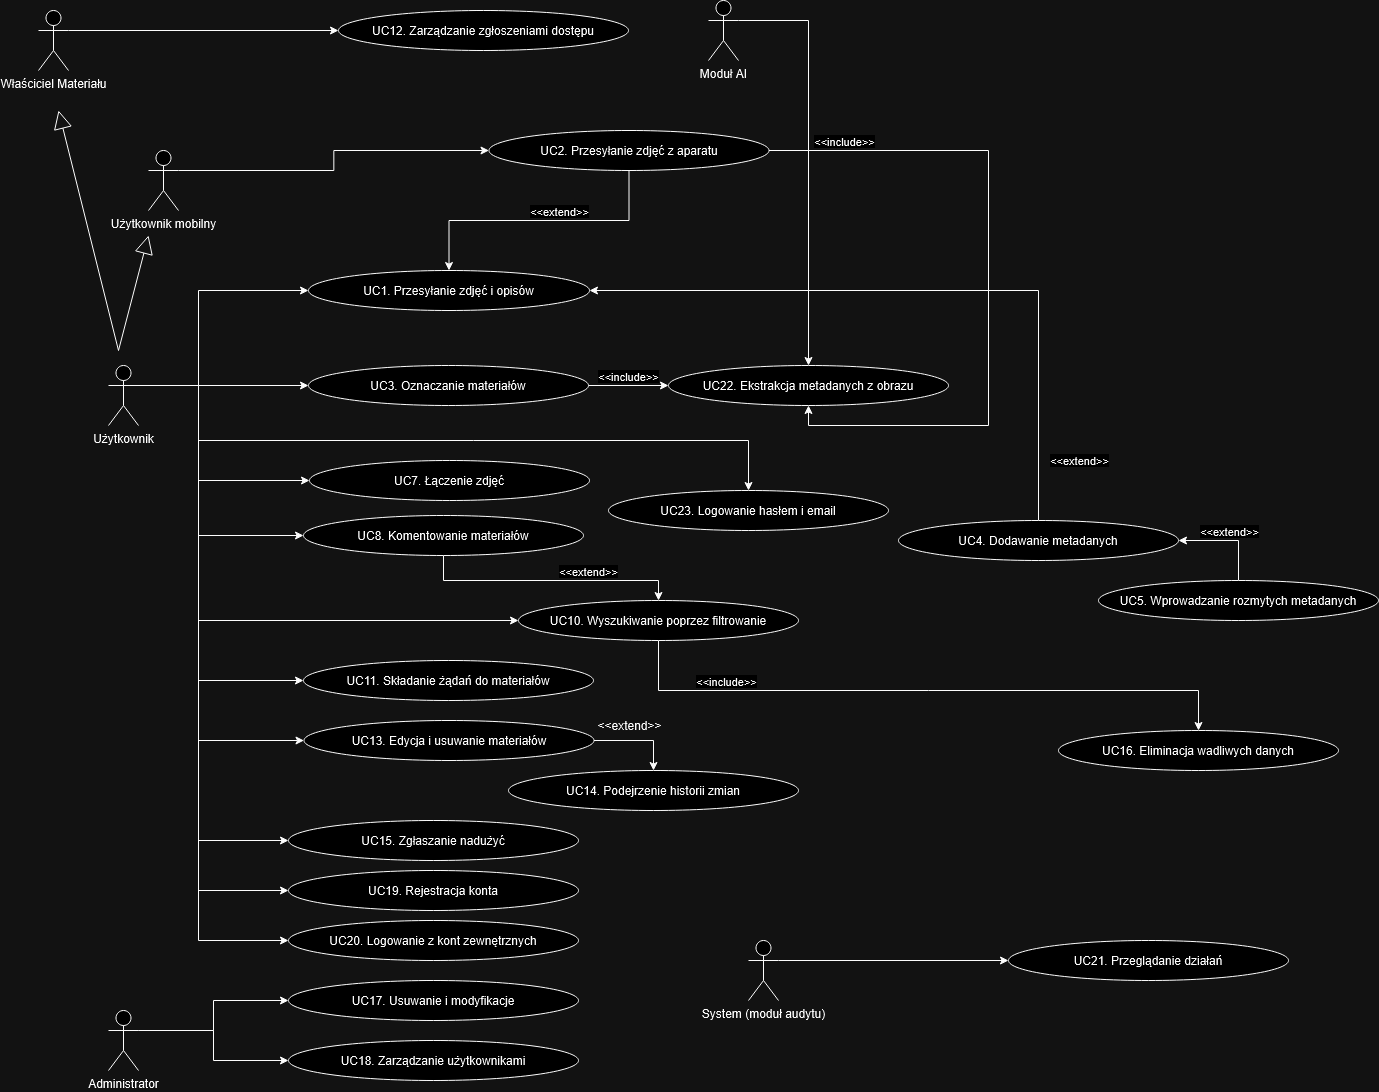

The diagram above was exported from draw.io. Its source (the exported page's mxGraphModel, read from the mxfile embedded in the PNG):
<mxGraphModel dx="3217" dy="2426" grid="1" gridSize="10" guides="1" tooltips="1" connect="1" arrows="1" fold="1" page="1" pageScale="1" pageWidth="827" pageHeight="1169" math="0" shadow="0">
  <root>
    <mxCell id="0" />
    <mxCell id="1" parent="0" />
    <mxCell id="WmNvyJ2YYCl65HZOjYxV-23" style="edgeStyle=orthogonalEdgeStyle;rounded=0;orthogonalLoop=1;jettySize=auto;html=1;exitX=1;exitY=0.3333333333333333;exitDx=0;exitDy=0;exitPerimeter=0;entryX=0;entryY=0.5;entryDx=0;entryDy=0;" parent="1" source="WmNvyJ2YYCl65HZOjYxV-1" target="WmNvyJ2YYCl65HZOjYxV-12" edge="1">
      <mxGeometry relative="1" as="geometry">
        <Array as="points">
          <mxPoint x="190" y="165" />
          <mxPoint x="190" y="70" />
        </Array>
      </mxGeometry>
    </mxCell>
    <mxCell id="WmNvyJ2YYCl65HZOjYxV-24" style="edgeStyle=orthogonalEdgeStyle;rounded=0;orthogonalLoop=1;jettySize=auto;html=1;exitX=1;exitY=0.3333333333333333;exitDx=0;exitDy=0;exitPerimeter=0;entryX=0;entryY=0.5;entryDx=0;entryDy=0;" parent="1" source="WmNvyJ2YYCl65HZOjYxV-1" target="WmNvyJ2YYCl65HZOjYxV-15" edge="1">
      <mxGeometry relative="1" as="geometry" />
    </mxCell>
    <mxCell id="WmNvyJ2YYCl65HZOjYxV-47" style="edgeStyle=orthogonalEdgeStyle;rounded=0;orthogonalLoop=1;jettySize=auto;html=1;exitX=1;exitY=0.3333333333333333;exitDx=0;exitDy=0;exitPerimeter=0;entryX=0;entryY=0.5;entryDx=0;entryDy=0;" parent="1" source="WmNvyJ2YYCl65HZOjYxV-1" target="WmNvyJ2YYCl65HZOjYxV-19" edge="1">
      <mxGeometry relative="1" as="geometry">
        <Array as="points">
          <mxPoint x="190" y="165" />
          <mxPoint x="190" y="260" />
        </Array>
      </mxGeometry>
    </mxCell>
    <mxCell id="WmNvyJ2YYCl65HZOjYxV-48" style="edgeStyle=orthogonalEdgeStyle;rounded=0;orthogonalLoop=1;jettySize=auto;html=1;exitX=1;exitY=0.3333333333333333;exitDx=0;exitDy=0;exitPerimeter=0;entryX=0;entryY=0.5;entryDx=0;entryDy=0;" parent="1" source="WmNvyJ2YYCl65HZOjYxV-1" target="WmNvyJ2YYCl65HZOjYxV-20" edge="1">
      <mxGeometry relative="1" as="geometry">
        <Array as="points">
          <mxPoint x="190" y="165" />
          <mxPoint x="190" y="315" />
        </Array>
      </mxGeometry>
    </mxCell>
    <mxCell id="WmNvyJ2YYCl65HZOjYxV-56" style="edgeStyle=orthogonalEdgeStyle;rounded=0;orthogonalLoop=1;jettySize=auto;html=1;exitX=1;exitY=0.3333333333333333;exitDx=0;exitDy=0;exitPerimeter=0;entryX=0;entryY=0.5;entryDx=0;entryDy=0;" parent="1" source="WmNvyJ2YYCl65HZOjYxV-1" target="WmNvyJ2YYCl65HZOjYxV-26" edge="1">
      <mxGeometry relative="1" as="geometry">
        <Array as="points">
          <mxPoint x="190" y="165" />
          <mxPoint x="190" y="460" />
        </Array>
      </mxGeometry>
    </mxCell>
    <mxCell id="WmNvyJ2YYCl65HZOjYxV-58" style="edgeStyle=orthogonalEdgeStyle;rounded=0;orthogonalLoop=1;jettySize=auto;html=1;exitX=1;exitY=0.3333333333333333;exitDx=0;exitDy=0;exitPerimeter=0;entryX=0;entryY=0.5;entryDx=0;entryDy=0;" parent="1" source="WmNvyJ2YYCl65HZOjYxV-1" target="WmNvyJ2YYCl65HZOjYxV-57" edge="1">
      <mxGeometry relative="1" as="geometry">
        <Array as="points">
          <mxPoint x="190" y="165" />
          <mxPoint x="190" y="520" />
        </Array>
      </mxGeometry>
    </mxCell>
    <mxCell id="qaAlVsszkOuCu6gBgL8t-2" style="edgeStyle=orthogonalEdgeStyle;rounded=0;orthogonalLoop=1;jettySize=auto;html=1;exitX=1;exitY=0.3333333333333333;exitDx=0;exitDy=0;exitPerimeter=0;entryX=0;entryY=0.5;entryDx=0;entryDy=0;" edge="1" parent="1" source="WmNvyJ2YYCl65HZOjYxV-1" target="qaAlVsszkOuCu6gBgL8t-1">
      <mxGeometry relative="1" as="geometry">
        <Array as="points">
          <mxPoint x="190" y="165" />
          <mxPoint x="190" y="620" />
        </Array>
      </mxGeometry>
    </mxCell>
    <mxCell id="qaAlVsszkOuCu6gBgL8t-7" style="edgeStyle=orthogonalEdgeStyle;rounded=0;orthogonalLoop=1;jettySize=auto;html=1;exitX=1;exitY=0.3333333333333333;exitDx=0;exitDy=0;exitPerimeter=0;entryX=0;entryY=0.5;entryDx=0;entryDy=0;" edge="1" parent="1" source="WmNvyJ2YYCl65HZOjYxV-1" target="qaAlVsszkOuCu6gBgL8t-6">
      <mxGeometry relative="1" as="geometry">
        <Array as="points">
          <mxPoint x="190" y="165" />
          <mxPoint x="190" y="670" />
        </Array>
      </mxGeometry>
    </mxCell>
    <mxCell id="qaAlVsszkOuCu6gBgL8t-10" style="edgeStyle=orthogonalEdgeStyle;rounded=0;orthogonalLoop=1;jettySize=auto;html=1;exitX=1;exitY=0.3333333333333333;exitDx=0;exitDy=0;exitPerimeter=0;entryX=0;entryY=0.5;entryDx=0;entryDy=0;" edge="1" parent="1" source="WmNvyJ2YYCl65HZOjYxV-1" target="qaAlVsszkOuCu6gBgL8t-8">
      <mxGeometry relative="1" as="geometry">
        <Array as="points">
          <mxPoint x="190" y="165" />
          <mxPoint x="190" y="720" />
        </Array>
      </mxGeometry>
    </mxCell>
    <mxCell id="qaAlVsszkOuCu6gBgL8t-33" style="edgeStyle=orthogonalEdgeStyle;rounded=0;orthogonalLoop=1;jettySize=auto;html=1;exitX=1;exitY=0.3333333333333333;exitDx=0;exitDy=0;exitPerimeter=0;entryX=0;entryY=0.5;entryDx=0;entryDy=0;" edge="1" parent="1" source="WmNvyJ2YYCl65HZOjYxV-1" target="WmNvyJ2YYCl65HZOjYxV-49">
      <mxGeometry relative="1" as="geometry">
        <Array as="points">
          <mxPoint x="190" y="165" />
          <mxPoint x="190" y="400" />
        </Array>
      </mxGeometry>
    </mxCell>
    <mxCell id="qaAlVsszkOuCu6gBgL8t-38" style="edgeStyle=orthogonalEdgeStyle;rounded=0;orthogonalLoop=1;jettySize=auto;html=1;exitX=1;exitY=0.3333333333333333;exitDx=0;exitDy=0;exitPerimeter=0;entryX=0.5;entryY=0;entryDx=0;entryDy=0;" edge="1" parent="1" source="WmNvyJ2YYCl65HZOjYxV-1" target="qaAlVsszkOuCu6gBgL8t-37">
      <mxGeometry relative="1" as="geometry">
        <Array as="points">
          <mxPoint x="190" y="165" />
          <mxPoint x="190" y="220" />
          <mxPoint x="740" y="220" />
        </Array>
      </mxGeometry>
    </mxCell>
    <object label="Użytkownik" Użytkownik="" tooltip="Użytkownik" id="WmNvyJ2YYCl65HZOjYxV-1">
      <mxCell style="shape=umlActor;verticalLabelPosition=bottom;verticalAlign=top;html=1;outlineConnect=0;" parent="1" vertex="1">
        <mxGeometry x="100" y="145" width="30" height="60" as="geometry" />
      </mxCell>
    </object>
    <mxCell id="qaAlVsszkOuCu6gBgL8t-4" style="edgeStyle=orthogonalEdgeStyle;rounded=0;orthogonalLoop=1;jettySize=auto;html=1;exitX=1;exitY=0.3333333333333333;exitDx=0;exitDy=0;exitPerimeter=0;entryX=0;entryY=0.5;entryDx=0;entryDy=0;" edge="1" parent="1" source="WmNvyJ2YYCl65HZOjYxV-2" target="qaAlVsszkOuCu6gBgL8t-3">
      <mxGeometry relative="1" as="geometry" />
    </mxCell>
    <mxCell id="qaAlVsszkOuCu6gBgL8t-9" style="edgeStyle=orthogonalEdgeStyle;rounded=0;orthogonalLoop=1;jettySize=auto;html=1;exitX=1;exitY=0.3333333333333333;exitDx=0;exitDy=0;exitPerimeter=0;entryX=0;entryY=0.5;entryDx=0;entryDy=0;" edge="1" parent="1" source="WmNvyJ2YYCl65HZOjYxV-2" target="qaAlVsszkOuCu6gBgL8t-5">
      <mxGeometry relative="1" as="geometry" />
    </mxCell>
    <mxCell id="WmNvyJ2YYCl65HZOjYxV-2" value="Administrator" style="shape=umlActor;verticalLabelPosition=bottom;verticalAlign=top;html=1;outlineConnect=0;" parent="1" vertex="1">
      <mxGeometry x="100" y="790" width="30" height="60" as="geometry" />
    </mxCell>
    <mxCell id="WmNvyJ2YYCl65HZOjYxV-55" style="edgeStyle=orthogonalEdgeStyle;rounded=0;orthogonalLoop=1;jettySize=auto;html=1;exitX=1;exitY=0.3333333333333333;exitDx=0;exitDy=0;exitPerimeter=0;entryX=0;entryY=0.5;entryDx=0;entryDy=0;" parent="1" source="WmNvyJ2YYCl65HZOjYxV-3" target="WmNvyJ2YYCl65HZOjYxV-27" edge="1">
      <mxGeometry relative="1" as="geometry" />
    </mxCell>
    <mxCell id="WmNvyJ2YYCl65HZOjYxV-3" value="Właściciel Materiału" style="shape=umlActor;verticalLabelPosition=bottom;verticalAlign=top;html=1;outlineConnect=0;" parent="1" vertex="1">
      <mxGeometry x="30" y="-210" width="30" height="60" as="geometry" />
    </mxCell>
    <mxCell id="WmNvyJ2YYCl65HZOjYxV-33" style="edgeStyle=orthogonalEdgeStyle;rounded=0;orthogonalLoop=1;jettySize=auto;html=1;exitX=1;exitY=0.3333333333333333;exitDx=0;exitDy=0;exitPerimeter=0;entryX=0;entryY=0.5;entryDx=0;entryDy=0;" parent="1" source="WmNvyJ2YYCl65HZOjYxV-4" target="WmNvyJ2YYCl65HZOjYxV-14" edge="1">
      <mxGeometry relative="1" as="geometry" />
    </mxCell>
    <mxCell id="WmNvyJ2YYCl65HZOjYxV-4" value="Użytkownik mobilny" style="shape=umlActor;verticalLabelPosition=bottom;verticalAlign=top;html=1;outlineConnect=0;" parent="1" vertex="1">
      <mxGeometry x="140" y="-70" width="30" height="60" as="geometry" />
    </mxCell>
    <mxCell id="WmNvyJ2YYCl65HZOjYxV-12" value="UC1. Przesyłanie zdjęć i opisów" style="ellipse;whiteSpace=wrap;html=1;" parent="1" vertex="1">
      <mxGeometry x="300" y="50" width="281" height="40" as="geometry" />
    </mxCell>
    <mxCell id="WmNvyJ2YYCl65HZOjYxV-34" style="edgeStyle=orthogonalEdgeStyle;rounded=0;orthogonalLoop=1;jettySize=auto;html=1;exitX=1;exitY=0.5;exitDx=0;exitDy=0;entryX=0.5;entryY=1;entryDx=0;entryDy=0;" parent="1" source="WmNvyJ2YYCl65HZOjYxV-14" target="WmNvyJ2YYCl65HZOjYxV-30" edge="1">
      <mxGeometry relative="1" as="geometry">
        <Array as="points">
          <mxPoint x="980" y="-70" />
          <mxPoint x="980" y="205" />
          <mxPoint x="800" y="205" />
        </Array>
      </mxGeometry>
    </mxCell>
    <mxCell id="WmNvyJ2YYCl65HZOjYxV-35" value="&amp;lt;&amp;lt;include&amp;gt;&amp;gt;" style="edgeLabel;html=1;align=center;verticalAlign=middle;resizable=0;points=[];" parent="WmNvyJ2YYCl65HZOjYxV-34" vertex="1" connectable="0">
      <mxGeometry x="-0.7302" y="-1" relative="1" as="geometry">
        <mxPoint x="-19" y="-11" as="offset" />
      </mxGeometry>
    </mxCell>
    <mxCell id="qaAlVsszkOuCu6gBgL8t-20" style="edgeStyle=orthogonalEdgeStyle;rounded=0;orthogonalLoop=1;jettySize=auto;html=1;exitX=0.5;exitY=1;exitDx=0;exitDy=0;entryX=0.5;entryY=0;entryDx=0;entryDy=0;" edge="1" parent="1" source="WmNvyJ2YYCl65HZOjYxV-14" target="WmNvyJ2YYCl65HZOjYxV-12">
      <mxGeometry relative="1" as="geometry" />
    </mxCell>
    <mxCell id="qaAlVsszkOuCu6gBgL8t-28" value="&amp;lt;&amp;lt;extend&amp;gt;&amp;gt;" style="edgeLabel;html=1;align=center;verticalAlign=middle;resizable=0;points=[];" vertex="1" connectable="0" parent="qaAlVsszkOuCu6gBgL8t-20">
      <mxGeometry x="-0.1321" y="-2" relative="1" as="geometry">
        <mxPoint x="1" y="-8" as="offset" />
      </mxGeometry>
    </mxCell>
    <mxCell id="WmNvyJ2YYCl65HZOjYxV-14" value="UC2. Przesyłanie zdjęć z aparatu" style="ellipse;whiteSpace=wrap;html=1;" parent="1" vertex="1">
      <mxGeometry x="480.5" y="-90" width="280" height="40" as="geometry" />
    </mxCell>
    <mxCell id="WmNvyJ2YYCl65HZOjYxV-31" value="" style="edgeStyle=orthogonalEdgeStyle;rounded=0;orthogonalLoop=1;jettySize=auto;html=1;" parent="1" source="WmNvyJ2YYCl65HZOjYxV-15" target="WmNvyJ2YYCl65HZOjYxV-30" edge="1">
      <mxGeometry relative="1" as="geometry" />
    </mxCell>
    <mxCell id="WmNvyJ2YYCl65HZOjYxV-32" value="&amp;lt;&amp;lt;include&amp;gt;&amp;gt;" style="edgeLabel;html=1;align=center;verticalAlign=middle;resizable=0;points=[];" parent="WmNvyJ2YYCl65HZOjYxV-31" vertex="1" connectable="0">
      <mxGeometry x="0.0812" y="-1" relative="1" as="geometry">
        <mxPoint x="-4" y="-11" as="offset" />
      </mxGeometry>
    </mxCell>
    <mxCell id="WmNvyJ2YYCl65HZOjYxV-15" value="UC3. Oznaczanie materiałów" style="ellipse;whiteSpace=wrap;html=1;" parent="1" vertex="1">
      <mxGeometry x="300" y="145" width="280" height="40" as="geometry" />
    </mxCell>
    <mxCell id="qaAlVsszkOuCu6gBgL8t-31" style="edgeStyle=orthogonalEdgeStyle;rounded=0;orthogonalLoop=1;jettySize=auto;html=1;exitX=0.5;exitY=0;exitDx=0;exitDy=0;entryX=1;entryY=0.5;entryDx=0;entryDy=0;" edge="1" parent="1" source="WmNvyJ2YYCl65HZOjYxV-16" target="WmNvyJ2YYCl65HZOjYxV-12">
      <mxGeometry relative="1" as="geometry" />
    </mxCell>
    <mxCell id="qaAlVsszkOuCu6gBgL8t-32" value="&amp;lt;&amp;lt;extend&amp;gt;&amp;gt;" style="edgeLabel;html=1;align=center;verticalAlign=middle;resizable=0;points=[];" vertex="1" connectable="0" parent="qaAlVsszkOuCu6gBgL8t-31">
      <mxGeometry x="-0.7761" relative="1" as="geometry">
        <mxPoint x="40" y="16" as="offset" />
      </mxGeometry>
    </mxCell>
    <mxCell id="WmNvyJ2YYCl65HZOjYxV-16" value="UC4. Dodawanie metadanych" style="ellipse;whiteSpace=wrap;html=1;" parent="1" vertex="1">
      <mxGeometry x="890" y="300" width="280" height="40" as="geometry" />
    </mxCell>
    <mxCell id="qaAlVsszkOuCu6gBgL8t-29" style="edgeStyle=orthogonalEdgeStyle;rounded=0;orthogonalLoop=1;jettySize=auto;html=1;exitX=0.5;exitY=0;exitDx=0;exitDy=0;entryX=1;entryY=0.5;entryDx=0;entryDy=0;" edge="1" parent="1" source="WmNvyJ2YYCl65HZOjYxV-17" target="WmNvyJ2YYCl65HZOjYxV-16">
      <mxGeometry relative="1" as="geometry" />
    </mxCell>
    <mxCell id="qaAlVsszkOuCu6gBgL8t-30" value="&amp;lt;&amp;lt;extend&amp;gt;&amp;gt;" style="edgeLabel;html=1;align=center;verticalAlign=middle;resizable=0;points=[];" vertex="1" connectable="0" parent="qaAlVsszkOuCu6gBgL8t-29">
      <mxGeometry x="-0.1" y="2" relative="1" as="geometry">
        <mxPoint x="-5" y="-12" as="offset" />
      </mxGeometry>
    </mxCell>
    <mxCell id="WmNvyJ2YYCl65HZOjYxV-17" value="UC5. Wprowadzanie rozmytych metadanych" style="ellipse;whiteSpace=wrap;html=1;" parent="1" vertex="1">
      <mxGeometry x="1090" y="360" width="280" height="40" as="geometry" />
    </mxCell>
    <mxCell id="WmNvyJ2YYCl65HZOjYxV-19" value="UC7. Łączenie zdjęć" style="ellipse;whiteSpace=wrap;html=1;" parent="1" vertex="1">
      <mxGeometry x="301" y="240" width="280" height="40" as="geometry" />
    </mxCell>
    <mxCell id="WmNvyJ2YYCl65HZOjYxV-50" value="" style="edgeStyle=orthogonalEdgeStyle;rounded=0;orthogonalLoop=1;jettySize=auto;html=1;" parent="1" source="WmNvyJ2YYCl65HZOjYxV-20" target="WmNvyJ2YYCl65HZOjYxV-49" edge="1">
      <mxGeometry relative="1" as="geometry">
        <Array as="points">
          <mxPoint x="435" y="360" />
          <mxPoint x="650" y="360" />
        </Array>
      </mxGeometry>
    </mxCell>
    <mxCell id="WmNvyJ2YYCl65HZOjYxV-51" value="&amp;lt;&amp;lt;extend&amp;gt;&amp;gt;" style="edgeLabel;html=1;align=center;verticalAlign=middle;resizable=0;points=[];" parent="WmNvyJ2YYCl65HZOjYxV-50" vertex="1" connectable="0">
      <mxGeometry x="0.1811" relative="1" as="geometry">
        <mxPoint x="16" y="-10" as="offset" />
      </mxGeometry>
    </mxCell>
    <mxCell id="WmNvyJ2YYCl65HZOjYxV-20" value="UC8. Komentowanie materiałów" style="ellipse;whiteSpace=wrap;html=1;" parent="1" vertex="1">
      <mxGeometry x="295" y="295" width="280" height="40" as="geometry" />
    </mxCell>
    <mxCell id="WmNvyJ2YYCl65HZOjYxV-26" value="&lt;div&gt;UC11. Składanie żądań do materiałów&lt;/div&gt;" style="ellipse;whiteSpace=wrap;html=1;" parent="1" vertex="1">
      <mxGeometry x="295" y="440" width="290" height="40" as="geometry" />
    </mxCell>
    <mxCell id="WmNvyJ2YYCl65HZOjYxV-27" value="UC12. Zarządzanie zgłoszeniami dostępu" style="ellipse;whiteSpace=wrap;html=1;" parent="1" vertex="1">
      <mxGeometry x="330" y="-210" width="290" height="40" as="geometry" />
    </mxCell>
    <mxCell id="WmNvyJ2YYCl65HZOjYxV-30" value="UC22. Ekstrakcja metadanych z obrazu" style="ellipse;whiteSpace=wrap;html=1;" parent="1" vertex="1">
      <mxGeometry x="660" y="145" width="280" height="40" as="geometry" />
    </mxCell>
    <mxCell id="WmNvyJ2YYCl65HZOjYxV-53" value="" style="edgeStyle=orthogonalEdgeStyle;rounded=0;orthogonalLoop=1;jettySize=auto;html=1;" parent="1" source="WmNvyJ2YYCl65HZOjYxV-49" target="WmNvyJ2YYCl65HZOjYxV-52" edge="1">
      <mxGeometry relative="1" as="geometry">
        <Array as="points">
          <mxPoint x="650" y="470" />
          <mxPoint x="1190" y="470" />
        </Array>
      </mxGeometry>
    </mxCell>
    <mxCell id="WmNvyJ2YYCl65HZOjYxV-54" value="&amp;lt;&amp;lt;include&amp;gt;&amp;gt;" style="edgeLabel;html=1;align=center;verticalAlign=middle;resizable=0;points=[];" parent="WmNvyJ2YYCl65HZOjYxV-53" vertex="1" connectable="0">
      <mxGeometry x="-0.6304" y="2" relative="1" as="geometry">
        <mxPoint y="-8" as="offset" />
      </mxGeometry>
    </mxCell>
    <mxCell id="WmNvyJ2YYCl65HZOjYxV-49" value="UC10. Wyszukiwanie poprzez filtrowanie" style="ellipse;whiteSpace=wrap;html=1;" parent="1" vertex="1">
      <mxGeometry x="510" y="380" width="280" height="40" as="geometry" />
    </mxCell>
    <mxCell id="WmNvyJ2YYCl65HZOjYxV-52" value="UC16. Eliminacja wadliwych danych" style="ellipse;whiteSpace=wrap;html=1;" parent="1" vertex="1">
      <mxGeometry x="1050" y="510" width="280" height="40" as="geometry" />
    </mxCell>
    <mxCell id="WmNvyJ2YYCl65HZOjYxV-60" style="edgeStyle=orthogonalEdgeStyle;rounded=0;orthogonalLoop=1;jettySize=auto;html=1;exitX=1;exitY=0.5;exitDx=0;exitDy=0;" parent="1" source="WmNvyJ2YYCl65HZOjYxV-57" target="WmNvyJ2YYCl65HZOjYxV-59" edge="1">
      <mxGeometry relative="1" as="geometry" />
    </mxCell>
    <mxCell id="WmNvyJ2YYCl65HZOjYxV-57" value="UC13. Edycja i usuwanie materiałów" style="ellipse;whiteSpace=wrap;html=1;" parent="1" vertex="1">
      <mxGeometry x="295.5" y="500" width="290" height="40" as="geometry" />
    </mxCell>
    <mxCell id="WmNvyJ2YYCl65HZOjYxV-59" value="UC14. Podejrzenie historii zmian" style="ellipse;whiteSpace=wrap;html=1;" parent="1" vertex="1">
      <mxGeometry x="500" y="550" width="290" height="40" as="geometry" />
    </mxCell>
    <mxCell id="WmNvyJ2YYCl65HZOjYxV-61" value="&amp;lt;&amp;lt;extend&amp;gt;&amp;gt;" style="text;html=1;align=center;verticalAlign=middle;resizable=0;points=[];autosize=1;strokeColor=none;fillColor=none;" parent="1" vertex="1">
      <mxGeometry x="575.5" y="490" width="90" height="30" as="geometry" />
    </mxCell>
    <mxCell id="qaAlVsszkOuCu6gBgL8t-1" value="UC15. Zgłaszanie nadużyć" style="ellipse;whiteSpace=wrap;html=1;" vertex="1" parent="1">
      <mxGeometry x="280" y="600" width="290" height="40" as="geometry" />
    </mxCell>
    <mxCell id="qaAlVsszkOuCu6gBgL8t-3" value="UC17. Usuwanie i modyfikacje" style="ellipse;whiteSpace=wrap;html=1;" vertex="1" parent="1">
      <mxGeometry x="280" y="760" width="290" height="40" as="geometry" />
    </mxCell>
    <mxCell id="qaAlVsszkOuCu6gBgL8t-5" value="UC18. Zarządzanie użytkownikami" style="ellipse;whiteSpace=wrap;html=1;" vertex="1" parent="1">
      <mxGeometry x="280" y="820" width="290" height="40" as="geometry" />
    </mxCell>
    <mxCell id="qaAlVsszkOuCu6gBgL8t-6" value="UC19. Rejestracja konta" style="ellipse;whiteSpace=wrap;html=1;" vertex="1" parent="1">
      <mxGeometry x="280" y="650" width="290" height="40" as="geometry" />
    </mxCell>
    <mxCell id="qaAlVsszkOuCu6gBgL8t-8" value="UC20. Logowanie z kont zewnętrznych" style="ellipse;whiteSpace=wrap;html=1;" vertex="1" parent="1">
      <mxGeometry x="280" y="700" width="290" height="40" as="geometry" />
    </mxCell>
    <mxCell id="qaAlVsszkOuCu6gBgL8t-14" style="edgeStyle=orthogonalEdgeStyle;rounded=0;orthogonalLoop=1;jettySize=auto;html=1;exitX=1;exitY=0.3333333333333333;exitDx=0;exitDy=0;exitPerimeter=0;entryX=0;entryY=0.5;entryDx=0;entryDy=0;" edge="1" parent="1" source="qaAlVsszkOuCu6gBgL8t-11" target="qaAlVsszkOuCu6gBgL8t-13">
      <mxGeometry relative="1" as="geometry" />
    </mxCell>
    <mxCell id="qaAlVsszkOuCu6gBgL8t-11" value="System (moduł audytu)" style="shape=umlActor;verticalLabelPosition=bottom;verticalAlign=top;html=1;outlineConnect=0;" vertex="1" parent="1">
      <mxGeometry x="740" y="720" width="30" height="60" as="geometry" />
    </mxCell>
    <mxCell id="qaAlVsszkOuCu6gBgL8t-19" style="edgeStyle=orthogonalEdgeStyle;rounded=0;orthogonalLoop=1;jettySize=auto;html=1;exitX=1;exitY=0.3333333333333333;exitDx=0;exitDy=0;exitPerimeter=0;entryX=0.5;entryY=0;entryDx=0;entryDy=0;" edge="1" parent="1" source="qaAlVsszkOuCu6gBgL8t-12" target="WmNvyJ2YYCl65HZOjYxV-30">
      <mxGeometry relative="1" as="geometry" />
    </mxCell>
    <mxCell id="qaAlVsszkOuCu6gBgL8t-12" value="Moduł AI" style="shape=umlActor;verticalLabelPosition=bottom;verticalAlign=top;html=1;outlineConnect=0;" vertex="1" parent="1">
      <mxGeometry x="700" y="-220" width="30" height="60" as="geometry" />
    </mxCell>
    <mxCell id="qaAlVsszkOuCu6gBgL8t-13" value="UC21. Przeglądanie działań" style="ellipse;whiteSpace=wrap;html=1;" vertex="1" parent="1">
      <mxGeometry x="1000" y="720" width="280" height="40" as="geometry" />
    </mxCell>
    <mxCell id="qaAlVsszkOuCu6gBgL8t-37" value="&lt;div&gt;UC23. Logowanie hasłem i email&lt;/div&gt;" style="ellipse;whiteSpace=wrap;html=1;" vertex="1" parent="1">
      <mxGeometry x="600" y="270" width="280" height="40" as="geometry" />
    </mxCell>
    <mxCell id="qaAlVsszkOuCu6gBgL8t-44" value="" style="endArrow=block;endSize=16;endFill=0;html=1;rounded=0;" edge="1" parent="1">
      <mxGeometry width="160" relative="1" as="geometry">
        <mxPoint x="110" y="130" as="sourcePoint" />
        <mxPoint x="50" y="-110" as="targetPoint" />
      </mxGeometry>
    </mxCell>
    <mxCell id="qaAlVsszkOuCu6gBgL8t-45" value="" style="endArrow=block;endSize=16;endFill=0;html=1;rounded=0;" edge="1" parent="1">
      <mxGeometry width="160" relative="1" as="geometry">
        <mxPoint x="110" y="130" as="sourcePoint" />
        <mxPoint x="140" y="15" as="targetPoint" />
      </mxGeometry>
    </mxCell>
  </root>
</mxGraphModel>